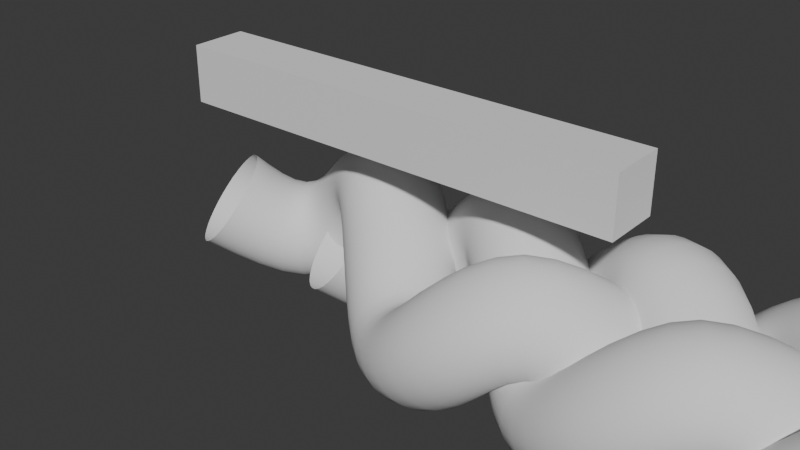 # Source: BraidHair_1010.blend  (saved by Blender 4.5.90; exported with 4.5.12 LTS)
import bpy
from mathutils import Matrix  # noqa: F401  (used for matrix-valued properties, if any)

bpy.ops.wm.read_factory_settings(use_empty=True)
scene = bpy.context.scene
scene.name = 'Scene'

# ---- collections
col_collection = bpy.data.collections.new('Collection'); scene.collection.children.link(col_collection)

# ---- world
world_world = bpy.data.worlds.new('World'); scene.world = world_world
world_world.use_nodes = True; world_world.node_tree.nodes.clear()
_N = world_world.node_tree.nodes; _L = world_world.node_tree.links
n0 = _N.new('ShaderNodeOutputWorld'); n0.name = 'World Output'; n0.location = (200, 100)
n1 = _N.new('ShaderNodeBackground'); n1.name = 'Background'; n1.location = (-200, 100)
n1.inputs[0].default_value = (0.05088, 0.05088, 0.05088, 1.0)
_L.new(n1.outputs[0], n0.inputs[0])
n0.is_active_output = True
world_world.color = (0.05088, 0.05088, 0.05088)
world_world.sun_shadow_jitter_overblur = 0.0

# ---- meshes
me_cube_002 = bpy.data.meshes.new('Cube.002')
me_cube_002.from_pydata([(-1.0, -1.0, -1.0), (-1.0, -1.0, 1.0), (-1.0, 1.0, -1.0), (-1.0, 1.0, 1.0), (1.0, -1.0, -1.0), (1.0, -1.0, 1.0), (1.0, 1.0, -1.0), (1.0, 1.0, 1.0)], [], [(0, 1, 3, 2), (2, 3, 7, 6), (6, 7, 5, 4), (4, 5, 1, 0), (2, 6, 4, 0), (7, 3, 1, 5)])
_uv = me_cube_002.uv_layers.new(name='UVMap')
_uv.uv.foreach_set('vector', [0.375, 0.0, 0.625, 0.0, 0.625, 0.25, 0.375, 0.25, 0.375, 0.25, 0.625, 0.25, 0.625, 0.5, 0.375, 0.5, 0.375, 0.5, 0.625, 0.5, 0.625, 0.75, 0.375, 0.75, 0.375, 0.75, 0.625, 0.75, 0.625, 1.0, 0.375, 1.0, 0.125, 0.5, 0.375, 0.5, 0.375, 0.75, 0.125, 0.75, 0.625, 0.5, 0.875, 0.5, 0.875, 0.75, 0.625, 0.75])
me_cube_002.update()

# ---- curves / text
cu_cube = bpy.data.curves.new('Cube', 'CURVE')
cu_cube.dimensions = '3D'
_sp = cu_cube.splines.new('POLY'); _sp.points.add(8)
_sp.points.foreach_set('co', [-1.0, 0.0, 0.0, 0.0, 1.0, 2.0, -2.0, 0.0, 3.0, 3.0, 0.0, 0.0, 5.0, 2.0, 2.0, 0.0, 7.0, 0.0, 0.0, 0.0, 9.0, -2.0, -2.0, 0.0, 11.0, -3.0, 0.0, 0.0, 13.0, -2.0, 2.0, 0.0, 15.0, 0.0, 0.0, 0.0])
_sp.order_v = 0
_sp.resolution_v = 0
_sp.use_endpoint_u = True
cu_cube.bevel_resolution = 2
cu_cube.bevel_depth = 2.0
cu_cube.fill_mode = 'FULL'

# ---- objects
ob_cube = bpy.data.objects.new('Cube', cu_cube)
ob_cube_001 = bpy.data.objects.new('Cube.001', me_cube_002)

# ---- transforms, parenting, visibility, modifiers, constraints
ob_cube.location = (0.0, 0.0, 0.0)
_m = ob_cube.modifiers.new('Array', 'ARRAY')
_m.count = 4
_m.use_constant_offset = True
_m.constant_offset_displace = (16.0, 0.0, 0.0)
_m.use_relative_offset = False
_m.use_merge_vertices = True
_m.merge_threshold = 0.05
_m = ob_cube.modifiers.new('Subdivision', 'SUBSURF')
_m.levels = 2
_m = ob_cube.modifiers.new('Array.001', 'ARRAY')
_m.count = 5
_m.use_constant_offset = True
_m.constant_offset_displace = (5.33, 0.0, 0.0)
_m.use_relative_offset = False
ob_cube_001.location = (0.0, 0.0, 5.0)
_m = ob_cube_001.modifiers.new('Array', 'ARRAY')
_m.count = 8

# ---- collection membership
col_collection.objects.link(ob_cube)
col_collection.objects.link(ob_cube_001)

# ---- scene / render settings (as saved in the file)
scene.frame_start = 1; scene.frame_end = 250; scene.frame_set(1)
scene.render.engine = 'BLENDER_EEVEE_NEXT'
bpy.context.view_layer.update()

# ---- added for rendering (the .blend has no active camera and no usable light): camera, sun
cam_auto = bpy.data.cameras.new('AutoCamera')
cam_auto.lens = 50.0
cam_auto.sensor_width = 36.0
cam_auto.clip_end = 1000.0
ob_auto_camera = bpy.data.objects.new('AutoCamera', cam_auto)
scene.collection.objects.link(ob_auto_camera)
ob_auto_camera.location = (27.037, -24.0445, 17.5296)
ob_auto_camera.rotation_euler = (1.09748, -7.21219e-08, 0.694738)
scene.camera = ob_auto_camera
light_auto_sun = bpy.data.lights.new('AutoSun', 'SUN')
light_auto_sun.energy = 3.0
light_auto_sun.angle = 0.0523599
ob_auto_sun = bpy.data.objects.new('AutoSun', light_auto_sun)
scene.collection.objects.link(ob_auto_sun)
ob_auto_sun.rotation_euler = (0.872665, 0.174533, 0.523599)
bpy.context.view_layer.update()
